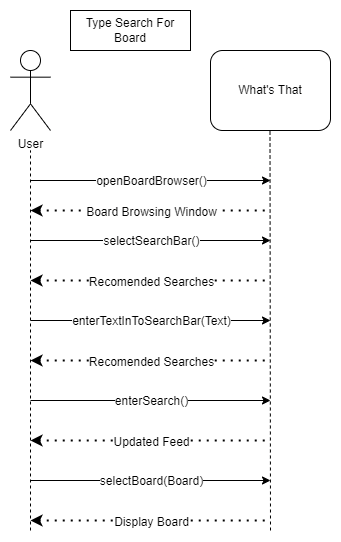

The diagram above was exported from draw.io. Its source (the exported page's mxGraphModel, read from the mxfile embedded in the PNG):
<mxGraphModel dx="942" dy="560" grid="1" gridSize="10" guides="1" tooltips="1" connect="1" arrows="1" fold="1" page="1" pageScale="1" pageWidth="850" pageHeight="1100" math="0" shadow="0">
  <root>
    <mxCell id="rcgPv9qKWS1t3IPYN7iP-0" />
    <mxCell id="rcgPv9qKWS1t3IPYN7iP-1" parent="rcgPv9qKWS1t3IPYN7iP-0" />
    <mxCell id="rcgPv9qKWS1t3IPYN7iP-2" value="User&lt;br&gt;" style="shape=umlActor;verticalLabelPosition=bottom;verticalAlign=top;html=1;outlineConnect=0;" parent="rcgPv9qKWS1t3IPYN7iP-1" vertex="1">
      <mxGeometry x="160" y="40" width="40" height="80" as="geometry" />
    </mxCell>
    <mxCell id="rcgPv9qKWS1t3IPYN7iP-3" value="What's That" style="rounded=1;whiteSpace=wrap;html=1;" parent="rcgPv9qKWS1t3IPYN7iP-1" vertex="1">
      <mxGeometry x="360" y="40" width="120" height="80" as="geometry" />
    </mxCell>
    <mxCell id="rcgPv9qKWS1t3IPYN7iP-4" value="" style="endArrow=none;dashed=1;html=1;rounded=0;" parent="rcgPv9qKWS1t3IPYN7iP-1" edge="1">
      <mxGeometry width="50" height="50" relative="1" as="geometry">
        <mxPoint x="180" y="520" as="sourcePoint" />
        <mxPoint x="180" y="140" as="targetPoint" />
      </mxGeometry>
    </mxCell>
    <mxCell id="rcgPv9qKWS1t3IPYN7iP-5" value="" style="endArrow=none;dashed=1;html=1;rounded=0;" parent="rcgPv9qKWS1t3IPYN7iP-1" edge="1">
      <mxGeometry width="50" height="50" relative="1" as="geometry">
        <mxPoint x="420" y="520" as="sourcePoint" />
        <mxPoint x="419.5" y="120" as="targetPoint" />
      </mxGeometry>
    </mxCell>
    <mxCell id="rcgPv9qKWS1t3IPYN7iP-6" value="Type Search For Board" style="rounded=0;whiteSpace=wrap;html=1;" parent="rcgPv9qKWS1t3IPYN7iP-1" vertex="1">
      <mxGeometry x="220" width="120" height="40" as="geometry" />
    </mxCell>
    <mxCell id="rcgPv9qKWS1t3IPYN7iP-7" value="" style="endArrow=classic;html=1;rounded=0;" parent="rcgPv9qKWS1t3IPYN7iP-1" edge="1">
      <mxGeometry width="50" height="50" relative="1" as="geometry">
        <mxPoint x="180" y="170" as="sourcePoint" />
        <mxPoint x="420" y="170" as="targetPoint" />
      </mxGeometry>
    </mxCell>
    <mxCell id="rcgPv9qKWS1t3IPYN7iP-8" value="&lt;span style=&quot;font-size: 12px&quot;&gt;openBoardBrowser()&lt;/span&gt;" style="edgeLabel;html=1;align=center;verticalAlign=middle;resizable=0;points=[];" parent="rcgPv9qKWS1t3IPYN7iP-7" vertex="1" connectable="0">
      <mxGeometry x="-0.1083" y="-3" relative="1" as="geometry">
        <mxPoint x="13" y="-3" as="offset" />
      </mxGeometry>
    </mxCell>
    <mxCell id="rcgPv9qKWS1t3IPYN7iP-9" value="" style="endArrow=classic;html=1;rounded=0;" parent="rcgPv9qKWS1t3IPYN7iP-1" edge="1">
      <mxGeometry width="50" height="50" relative="1" as="geometry">
        <mxPoint x="180" y="230" as="sourcePoint" />
        <mxPoint x="420" y="230" as="targetPoint" />
        <Array as="points" />
      </mxGeometry>
    </mxCell>
    <mxCell id="rcgPv9qKWS1t3IPYN7iP-10" value="&lt;span style=&quot;font-size: 12px&quot;&gt;selectSearchBar()&lt;/span&gt;" style="edgeLabel;html=1;align=center;verticalAlign=middle;resizable=0;points=[];" parent="rcgPv9qKWS1t3IPYN7iP-9" vertex="1" connectable="0">
      <mxGeometry x="-0.1083" y="-3" relative="1" as="geometry">
        <mxPoint x="13" y="-3" as="offset" />
      </mxGeometry>
    </mxCell>
    <mxCell id="rcgPv9qKWS1t3IPYN7iP-11" value="" style="endArrow=none;dashed=1;html=1;dashPattern=1 3;strokeWidth=2;rounded=0;fontSize=12;startArrow=classic;startFill=1;" parent="rcgPv9qKWS1t3IPYN7iP-1" edge="1">
      <mxGeometry width="50" height="50" relative="1" as="geometry">
        <mxPoint x="180" y="200" as="sourcePoint" />
        <mxPoint x="420" y="200" as="targetPoint" />
      </mxGeometry>
    </mxCell>
    <mxCell id="rcgPv9qKWS1t3IPYN7iP-12" value="Board Browsing Window" style="edgeLabel;html=1;align=center;verticalAlign=middle;resizable=0;points=[];fontSize=12;" parent="rcgPv9qKWS1t3IPYN7iP-11" vertex="1" connectable="0">
      <mxGeometry x="0.6083" y="-1" relative="1" as="geometry">
        <mxPoint x="-73" as="offset" />
      </mxGeometry>
    </mxCell>
    <mxCell id="rcgPv9qKWS1t3IPYN7iP-13" value="" style="endArrow=none;dashed=1;html=1;dashPattern=1 3;strokeWidth=2;rounded=0;fontSize=12;startArrow=classic;startFill=1;" parent="rcgPv9qKWS1t3IPYN7iP-1" edge="1">
      <mxGeometry width="50" height="50" relative="1" as="geometry">
        <mxPoint x="180" y="430" as="sourcePoint" />
        <mxPoint x="420" y="430" as="targetPoint" />
      </mxGeometry>
    </mxCell>
    <mxCell id="rcgPv9qKWS1t3IPYN7iP-14" value="Updated Feed" style="edgeLabel;html=1;align=center;verticalAlign=middle;resizable=0;points=[];fontSize=12;" parent="rcgPv9qKWS1t3IPYN7iP-13" vertex="1" connectable="0">
      <mxGeometry x="0.6083" y="-1" relative="1" as="geometry">
        <mxPoint x="-73" as="offset" />
      </mxGeometry>
    </mxCell>
    <mxCell id="rcgPv9qKWS1t3IPYN7iP-15" value="" style="endArrow=classic;html=1;rounded=0;" parent="rcgPv9qKWS1t3IPYN7iP-1" edge="1">
      <mxGeometry width="50" height="50" relative="1" as="geometry">
        <mxPoint x="180" y="310" as="sourcePoint" />
        <mxPoint x="420" y="310" as="targetPoint" />
      </mxGeometry>
    </mxCell>
    <mxCell id="rcgPv9qKWS1t3IPYN7iP-16" value="&lt;span style=&quot;font-size: 12px&quot;&gt;enterTextInToSearchBar(Text)&lt;/span&gt;" style="edgeLabel;html=1;align=center;verticalAlign=middle;resizable=0;points=[];" parent="rcgPv9qKWS1t3IPYN7iP-15" vertex="1" connectable="0">
      <mxGeometry x="-0.1083" y="-3" relative="1" as="geometry">
        <mxPoint x="13" y="-3" as="offset" />
      </mxGeometry>
    </mxCell>
    <mxCell id="rcgPv9qKWS1t3IPYN7iP-20" value="" style="endArrow=classic;html=1;rounded=0;" parent="rcgPv9qKWS1t3IPYN7iP-1" edge="1">
      <mxGeometry width="50" height="50" relative="1" as="geometry">
        <mxPoint x="180" y="470" as="sourcePoint" />
        <mxPoint x="420" y="470" as="targetPoint" />
      </mxGeometry>
    </mxCell>
    <mxCell id="rcgPv9qKWS1t3IPYN7iP-21" value="&lt;span style=&quot;font-size: 12px&quot;&gt;selectBoard(Board)&lt;/span&gt;" style="edgeLabel;html=1;align=center;verticalAlign=middle;resizable=0;points=[];" parent="rcgPv9qKWS1t3IPYN7iP-20" vertex="1" connectable="0">
      <mxGeometry x="-0.1083" y="-3" relative="1" as="geometry">
        <mxPoint x="13" y="-3" as="offset" />
      </mxGeometry>
    </mxCell>
    <mxCell id="rcgPv9qKWS1t3IPYN7iP-22" value="" style="endArrow=none;dashed=1;html=1;dashPattern=1 3;strokeWidth=2;rounded=0;fontSize=12;startArrow=classic;startFill=1;" parent="rcgPv9qKWS1t3IPYN7iP-1" edge="1">
      <mxGeometry width="50" height="50" relative="1" as="geometry">
        <mxPoint x="180" y="510" as="sourcePoint" />
        <mxPoint x="420" y="510" as="targetPoint" />
      </mxGeometry>
    </mxCell>
    <mxCell id="rcgPv9qKWS1t3IPYN7iP-23" value="Display Board" style="edgeLabel;html=1;align=center;verticalAlign=middle;resizable=0;points=[];fontSize=12;" parent="rcgPv9qKWS1t3IPYN7iP-22" vertex="1" connectable="0">
      <mxGeometry x="0.6083" y="-1" relative="1" as="geometry">
        <mxPoint x="-73" as="offset" />
      </mxGeometry>
    </mxCell>
    <mxCell id="J1nML3LPGwBe5EdaTlLx-0" value="" style="endArrow=none;dashed=1;html=1;dashPattern=1 3;strokeWidth=2;rounded=0;fontSize=12;startArrow=classic;startFill=1;" parent="rcgPv9qKWS1t3IPYN7iP-1" edge="1">
      <mxGeometry width="50" height="50" relative="1" as="geometry">
        <mxPoint x="180" y="270" as="sourcePoint" />
        <mxPoint x="420" y="270" as="targetPoint" />
      </mxGeometry>
    </mxCell>
    <mxCell id="J1nML3LPGwBe5EdaTlLx-1" value="Recomended Searches" style="edgeLabel;html=1;align=center;verticalAlign=middle;resizable=0;points=[];fontSize=12;" parent="J1nML3LPGwBe5EdaTlLx-0" connectable="0" vertex="1">
      <mxGeometry x="0.6083" y="-1" relative="1" as="geometry">
        <mxPoint x="-73" as="offset" />
      </mxGeometry>
    </mxCell>
    <mxCell id="J1nML3LPGwBe5EdaTlLx-3" value="" style="endArrow=none;dashed=1;html=1;dashPattern=1 3;strokeWidth=2;rounded=0;fontSize=12;startArrow=classic;startFill=1;" parent="rcgPv9qKWS1t3IPYN7iP-1" edge="1">
      <mxGeometry width="50" height="50" relative="1" as="geometry">
        <mxPoint x="180" y="350" as="sourcePoint" />
        <mxPoint x="420" y="350" as="targetPoint" />
      </mxGeometry>
    </mxCell>
    <mxCell id="J1nML3LPGwBe5EdaTlLx-4" value="Recomended Searches" style="edgeLabel;html=1;align=center;verticalAlign=middle;resizable=0;points=[];fontSize=12;" parent="J1nML3LPGwBe5EdaTlLx-3" connectable="0" vertex="1">
      <mxGeometry x="0.6083" y="-1" relative="1" as="geometry">
        <mxPoint x="-73" as="offset" />
      </mxGeometry>
    </mxCell>
    <mxCell id="J1nML3LPGwBe5EdaTlLx-5" value="" style="endArrow=classic;html=1;rounded=0;" parent="rcgPv9qKWS1t3IPYN7iP-1" edge="1">
      <mxGeometry width="50" height="50" relative="1" as="geometry">
        <mxPoint x="180" y="390" as="sourcePoint" />
        <mxPoint x="420" y="390" as="targetPoint" />
      </mxGeometry>
    </mxCell>
    <mxCell id="J1nML3LPGwBe5EdaTlLx-6" value="&lt;span style=&quot;font-size: 12px&quot;&gt;enterSearch()&lt;/span&gt;" style="edgeLabel;html=1;align=center;verticalAlign=middle;resizable=0;points=[];" parent="J1nML3LPGwBe5EdaTlLx-5" connectable="0" vertex="1">
      <mxGeometry x="-0.1083" y="-3" relative="1" as="geometry">
        <mxPoint x="13" y="-3" as="offset" />
      </mxGeometry>
    </mxCell>
  </root>
</mxGraphModel>